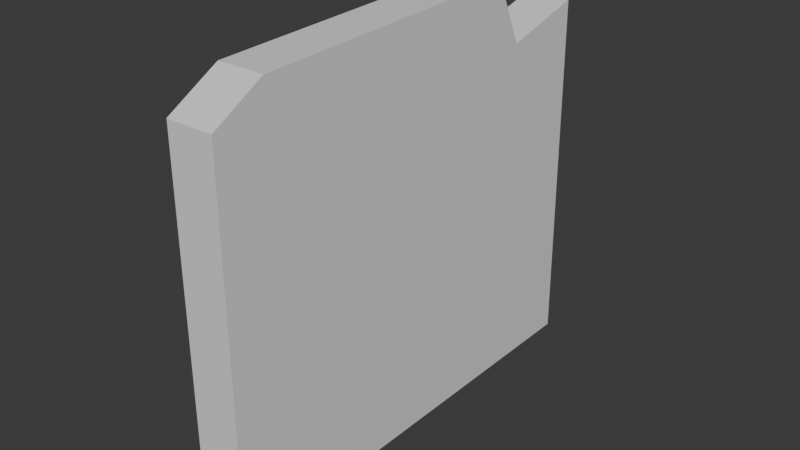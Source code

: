 # Source: Ruin_Wall_Thing.blend  (saved by Blender 5.1.29; exported with 4.5.12 LTS)
import bpy
from mathutils import Matrix  # noqa: F401  (used for matrix-valued properties, if any)

bpy.ops.wm.read_factory_settings(use_empty=True)
scene = bpy.context.scene
scene.name = 'Scene'

# ---- collections
col_collection = bpy.data.collections.new('Collection'); scene.collection.children.link(col_collection)

# ---- materials (node trees are filled in below, after node groups)
mat_material = bpy.data.materials.new('Material')
mat_material.alpha_threshold = 0.0
mat_material.use_backface_culling_lightprobe_volume = False
mat_material.roughness = 0.5
mat_material.line_color = (0.0, 0.0, 0.0, 1.0)

# ---- material node trees
mat_material.use_nodes = True; mat_material.node_tree.nodes.clear()
_N = mat_material.node_tree.nodes; _L = mat_material.node_tree.links
n0 = _N.new('ShaderNodeOutputMaterial'); n0.name = 'Material Output'; n0.location = (200, 100)
n1 = _N.new('ShaderNodeBsdfPrincipled'); n1.name = 'Principled BSDF'; n1.location = (-200, 100)
_L.new(n1.outputs[0], n0.inputs[0])
n0.is_active_output = True

# ---- world
world_world = bpy.data.worlds.new('World'); scene.world = world_world
world_world.use_nodes = True; world_world.node_tree.nodes.clear()
_N = world_world.node_tree.nodes; _L = world_world.node_tree.links
n0 = _N.new('ShaderNodeOutputWorld'); n0.name = 'World Output'; n0.location = (200, 100)
n1 = _N.new('ShaderNodeBackground'); n1.name = 'Background'; n1.location = (-200, 100)
n1.inputs[0].default_value = (0.05088, 0.05088, 0.05088, 1.0)
_L.new(n1.outputs[0], n0.inputs[0])
n0.is_active_output = True
world_world.color = (0.05088, 0.05088, 0.05088)
world_world.sun_shadow_jitter_overblur = 0.0

# ---- meshes
me_cube = bpy.data.meshes.new('Cube')
me_cube.from_pydata([(1.0, 1.0, -1.0), (1.0, -0.7773, 0.9527), (1.0, -1.0, -1.0), (-1.0, 1.0, -1.0), (-1.0, -0.7773, 0.9527), (-1.0, -1.0, -1.0), (1.0, 0.9822, 0.7923), (-1.0, -1.0, 0.8107), (1.0, -1.0, 0.8107), (-1.0, 0.9822, 0.7923), (-1.0, 0.4756, -1.0), (1.0, 0.4756, 1.0), (-1.0, 0.4756, 1.0), (1.0, 0.4756, -1.0), (1.0, 0.6077, 0.6808), (-1.0, 0.6077, 0.6808)], [], [(11, 12, 4, 1), (8, 1, 4, 7), (10, 13, 2, 5), (14, 11, 1, 8), (3, 9, 6, 0), (13, 14, 8, 2), (10, 15, 9, 3), (2, 8, 7, 5), (5, 7, 15, 10), (0, 6, 14, 13), (9, 15, 14, 6), (3, 0, 13, 10), (7, 4, 12, 15), (14, 15, 12, 11)])
_uv = me_cube.uv_layers.new(name='UVMap')
_uv.uv.foreach_set('vector', [-0.6295, 0.8737, -0.4996, 0.606, -0.4435, 0.5896, -0.2027, 0.9083, -0.1471, 0.8567, -0.2027, 0.9083, -0.4435, 0.5896, -0.4343, 0.5809, -0.4933, 0.5054, -0.6718, 0.06261, -0.1471, 0.2615, -0.4279, 0.5117, 0.7991, 0.8329, 0.7353, 0.987, 0.1303, 0.9642, 0.02274, 0.8956, -0.5158, 0.5104, -0.5413, 0.5804, -0.7379, 0.804, -0.8378, 0.1451, 0.7353, 0.02127, 0.7991, 0.8329, 0.02274, 0.8956, 0.02274, 0.02127, -0.4933, 0.5054, -0.5187, 0.59, -0.5413, 0.5804, -0.5158, 0.5104, -0.1471, 0.2615, -0.1471, 0.8567, -0.4343, 0.5809, -0.4279, 0.5117, -0.4279, 0.5117, -0.4343, 0.5809, -0.5187, 0.59, -0.4933, 0.5054, 0.9885, 0.02127, 0.9799, 0.8868, 0.7991, 0.8329, 0.7353, 0.02127, -0.5413, 0.5804, -0.5187, 0.59, -0.6799, 0.8426, -0.7379, 0.804, -0.5158, 0.5104, -0.8378, 0.1451, -0.6718, 0.06261, -0.4933, 0.5054, -0.4343, 0.5809, -0.4435, 0.5896, -0.4996, 0.606, -0.5187, 0.59, -0.6799, 0.8426, -0.5187, 0.59, -0.4996, 0.606, -0.6295, 0.8737])
me_cube.materials.append(mat_material)
me_cube.use_mirror_vertex_groups = False
me_cube.update()

# ---- objects
ob_ruin_wall = bpy.data.objects.new('Ruin_Wall', me_cube)

# ---- transforms, parenting, visibility, modifiers, constraints
ob_ruin_wall.location = (0.0, 0.0, 3.684)
ob_ruin_wall.scale = (0.4453, 4.313, 3.882)
ob_ruin_wall.lock_rotations_4d = False
ob_ruin_wall.empty_display_type = 'ARROWS'
ob_ruin_wall.lineart.crease_threshold = 0.0

# ---- collection membership
col_collection.objects.link(ob_ruin_wall)

# ---- scene / render settings (as saved in the file)
scene.frame_start = 1; scene.frame_end = 250; scene.frame_set(1)
scene.render.engine = 'BLENDER_EEVEE_NEXT'
scene.render.bake_bias = 0.0
scene.render.bake_samples = 0
scene.cycles.sampling_pattern = 'TABULATED_SOBOL'
scene.eevee.use_volume_custom_range = False
bpy.context.view_layer.update()

# ---- added for rendering (the .blend has no active camera and no usable light): camera, sun
cam_auto = bpy.data.cameras.new('AutoCamera')
cam_auto.lens = 50.0
cam_auto.sensor_width = 36.0
cam_auto.clip_end = 1000.0
ob_auto_camera = bpy.data.objects.new('AutoCamera', cam_auto)
scene.collection.objects.link(ob_auto_camera)
ob_auto_camera.location = (10.769, -12.9228, 12.2995)
ob_auto_camera.rotation_euler = (1.09748, -7.21219e-08, 0.694738)
scene.camera = ob_auto_camera
light_auto_sun = bpy.data.lights.new('AutoSun', 'SUN')
light_auto_sun.energy = 3.0
light_auto_sun.angle = 0.0523599
ob_auto_sun = bpy.data.objects.new('AutoSun', light_auto_sun)
scene.collection.objects.link(ob_auto_sun)
ob_auto_sun.rotation_euler = (0.872665, 0.174533, 0.523599)
bpy.context.view_layer.update()
